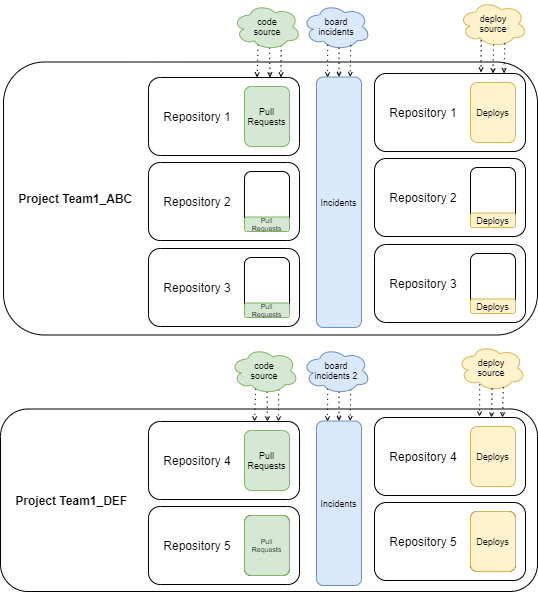

The diagram above was exported from draw.io. Its source (the exported page's mxGraphModel, read from the mxfile embedded in the PNG):
<mxGraphModel dx="-146" dy="229" grid="0" gridSize="10" guides="1" tooltips="1" connect="1" arrows="1" fold="1" page="0" pageScale="1" pageWidth="827" pageHeight="1169" math="0" shadow="0">
  <root>
    <mxCell id="0" />
    <mxCell id="1" parent="0" />
    <mxCell id="iZCbY5zcKT1N21BblJnE-17" value="&lt;b&gt;&amp;nbsp; &amp;nbsp; Project Team1_ABC&lt;/b&gt;" style="rounded=1;whiteSpace=wrap;html=1;align=left;" parent="1" vertex="1">
      <mxGeometry x="877" y="358.5" width="534" height="273" as="geometry" />
    </mxCell>
    <mxCell id="iZCbY5zcKT1N21BblJnE-18" value="&amp;nbsp; &amp;nbsp; Repository 1" style="rounded=1;whiteSpace=wrap;html=1;align=left;" parent="1" vertex="1">
      <mxGeometry x="1022" y="374" width="151" height="78" as="geometry" />
    </mxCell>
    <mxCell id="iZCbY5zcKT1N21BblJnE-19" value="Pull&lt;br style=&quot;font-size: 9px;&quot;&gt;Requests" style="rounded=1;whiteSpace=wrap;html=1;fontSize=9;fillColor=#d5e8d4;strokeColor=#82b366;" parent="1" vertex="1">
      <mxGeometry x="1118" y="383" width="45" height="60" as="geometry" />
    </mxCell>
    <mxCell id="iZCbY5zcKT1N21BblJnE-20" value="&amp;nbsp; &amp;nbsp; Repository 2" style="rounded=1;whiteSpace=wrap;html=1;align=left;" parent="1" vertex="1">
      <mxGeometry x="1022" y="459" width="151" height="78" as="geometry" />
    </mxCell>
    <mxCell id="iZCbY5zcKT1N21BblJnE-21" value="&amp;nbsp; &amp;nbsp; Repository 3" style="rounded=1;whiteSpace=wrap;html=1;align=left;" parent="1" vertex="1">
      <mxGeometry x="1022" y="545" width="151" height="78" as="geometry" />
    </mxCell>
    <mxCell id="iZCbY5zcKT1N21BblJnE-22" value="" style="rounded=1;whiteSpace=wrap;html=1;fontSize=9;" parent="1" vertex="1">
      <mxGeometry x="1118" y="468" width="45" height="60" as="geometry" />
    </mxCell>
    <mxCell id="iZCbY5zcKT1N21BblJnE-23" value="Pull&lt;br style=&quot;font-size: 7px;&quot;&gt;Requests" style="rounded=1;whiteSpace=wrap;html=1;fontSize=7;fillColor=#d5e8d4;strokeColor=#82b366;" parent="1" vertex="1">
      <mxGeometry x="1118" y="513.5" width="45" height="14.5" as="geometry" />
    </mxCell>
    <mxCell id="iZCbY5zcKT1N21BblJnE-24" value="" style="rounded=1;whiteSpace=wrap;html=1;fontSize=9;" parent="1" vertex="1">
      <mxGeometry x="1118" y="554" width="45" height="60" as="geometry" />
    </mxCell>
    <mxCell id="iZCbY5zcKT1N21BblJnE-25" value="Pull&lt;br style=&quot;font-size: 7px;&quot;&gt;Requests" style="rounded=1;whiteSpace=wrap;html=1;fontSize=7;fillColor=#d5e8d4;strokeColor=#82b366;" parent="1" vertex="1">
      <mxGeometry x="1118" y="599.5" width="45" height="14.5" as="geometry" />
    </mxCell>
    <mxCell id="iZCbY5zcKT1N21BblJnE-26" value="Incidents" style="rounded=1;whiteSpace=wrap;html=1;fontSize=9;fillColor=#dae8fc;strokeColor=#6c8ebf;" parent="1" vertex="1">
      <mxGeometry x="1190" y="373.5" width="45" height="250.5" as="geometry" />
    </mxCell>
    <mxCell id="iZCbY5zcKT1N21BblJnE-27" value="board&lt;br&gt;incidents" style="ellipse;shape=cloud;whiteSpace=wrap;html=1;fillColor=#dae8fc;strokeColor=#6c8ebf;fontSize=9;" parent="1" vertex="1">
      <mxGeometry x="1176" y="300" width="68" height="46.5" as="geometry" />
    </mxCell>
    <mxCell id="iZCbY5zcKT1N21BblJnE-28" style="rounded=0;orthogonalLoop=1;jettySize=auto;html=1;exitX=0.537;exitY=0.952;exitDx=0;exitDy=0;exitPerimeter=0;dashed=1;dashPattern=1 4;endArrow=open;endFill=0;strokeWidth=1;endSize=3;entryX=0.5;entryY=0;entryDx=0;entryDy=0;" parent="1" source="iZCbY5zcKT1N21BblJnE-27" target="iZCbY5zcKT1N21BblJnE-26" edge="1">
      <mxGeometry relative="1" as="geometry">
        <mxPoint x="1213.43" y="341" as="sourcePoint" />
        <mxPoint x="1213.43" y="370" as="targetPoint" />
      </mxGeometry>
    </mxCell>
    <mxCell id="iZCbY5zcKT1N21BblJnE-29" style="rounded=0;orthogonalLoop=1;jettySize=auto;html=1;exitX=0.709;exitY=0.9;exitDx=0;exitDy=0;exitPerimeter=0;dashed=1;dashPattern=1 4;endArrow=open;endFill=0;strokeWidth=1;endSize=3;entryX=0.75;entryY=0;entryDx=0;entryDy=0;" parent="1" source="iZCbY5zcKT1N21BblJnE-27" target="iZCbY5zcKT1N21BblJnE-26" edge="1">
      <mxGeometry relative="1" as="geometry">
        <mxPoint x="1224.43" y="340" as="sourcePoint" />
        <mxPoint x="1224.43" y="370" as="targetPoint" />
      </mxGeometry>
    </mxCell>
    <mxCell id="iZCbY5zcKT1N21BblJnE-30" style="rounded=0;orthogonalLoop=1;jettySize=auto;html=1;exitX=0.37;exitY=0.889;exitDx=0;exitDy=0;exitPerimeter=0;dashed=1;dashPattern=1 4;endArrow=open;endFill=0;strokeWidth=1;endSize=3;" parent="1" source="iZCbY5zcKT1N21BblJnE-27" edge="1">
      <mxGeometry relative="1" as="geometry">
        <mxPoint x="1201.43" y="338" as="sourcePoint" />
        <mxPoint x="1201" y="374" as="targetPoint" />
      </mxGeometry>
    </mxCell>
    <mxCell id="iZCbY5zcKT1N21BblJnE-31" value="&amp;nbsp; &amp;nbsp; Repository 1" style="rounded=1;whiteSpace=wrap;html=1;align=left;" parent="1" vertex="1">
      <mxGeometry x="1248" y="370" width="151" height="78" as="geometry" />
    </mxCell>
    <mxCell id="iZCbY5zcKT1N21BblJnE-32" value="&amp;nbsp; &amp;nbsp; Repository 2" style="rounded=1;whiteSpace=wrap;html=1;align=left;" parent="1" vertex="1">
      <mxGeometry x="1248" y="455" width="151" height="78" as="geometry" />
    </mxCell>
    <mxCell id="iZCbY5zcKT1N21BblJnE-33" value="&amp;nbsp; &amp;nbsp; Repository 3" style="rounded=1;whiteSpace=wrap;html=1;align=left;" parent="1" vertex="1">
      <mxGeometry x="1248" y="541" width="151" height="78" as="geometry" />
    </mxCell>
    <mxCell id="iZCbY5zcKT1N21BblJnE-34" value="Deploys" style="rounded=1;whiteSpace=wrap;html=1;fontSize=9;fillColor=#fff2cc;strokeColor=#d6b656;" parent="1" vertex="1">
      <mxGeometry x="1344" y="379" width="45" height="60" as="geometry" />
    </mxCell>
    <mxCell id="iZCbY5zcKT1N21BblJnE-35" value="" style="rounded=1;whiteSpace=wrap;html=1;fontSize=9;" parent="1" vertex="1">
      <mxGeometry x="1344" y="464" width="45" height="60" as="geometry" />
    </mxCell>
    <mxCell id="iZCbY5zcKT1N21BblJnE-36" value="Deploys" style="rounded=1;whiteSpace=wrap;html=1;fontSize=9;fillColor=#fff2cc;strokeColor=#d6b656;" parent="1" vertex="1">
      <mxGeometry x="1344" y="509.5" width="45" height="14.5" as="geometry" />
    </mxCell>
    <mxCell id="iZCbY5zcKT1N21BblJnE-37" value="" style="rounded=1;whiteSpace=wrap;html=1;fontSize=9;" parent="1" vertex="1">
      <mxGeometry x="1344" y="550" width="45" height="60" as="geometry" />
    </mxCell>
    <mxCell id="iZCbY5zcKT1N21BblJnE-38" value="Deploys" style="rounded=1;whiteSpace=wrap;html=1;fontSize=9;fillColor=#fff2cc;strokeColor=#d6b656;" parent="1" vertex="1">
      <mxGeometry x="1344" y="595.5" width="45" height="14.5" as="geometry" />
    </mxCell>
    <mxCell id="iZCbY5zcKT1N21BblJnE-39" value="&lt;b style=&quot;border-color: var(--border-color);&quot;&gt;&amp;nbsp; &amp;nbsp; Project Team1_DEF&lt;/b&gt;" style="rounded=1;whiteSpace=wrap;html=1;align=left;" parent="1" vertex="1">
      <mxGeometry x="874" y="705.5" width="537" height="182.5" as="geometry" />
    </mxCell>
    <mxCell id="iZCbY5zcKT1N21BblJnE-40" value="&amp;nbsp; &amp;nbsp; Repository 4" style="rounded=1;whiteSpace=wrap;html=1;align=left;" parent="1" vertex="1">
      <mxGeometry x="1022" y="718" width="151" height="78" as="geometry" />
    </mxCell>
    <mxCell id="iZCbY5zcKT1N21BblJnE-41" value="Pull&lt;br style=&quot;font-size: 9px;&quot;&gt;Requests" style="rounded=1;whiteSpace=wrap;html=1;fontSize=9;fillColor=#d5e8d4;strokeColor=#82b366;" parent="1" vertex="1">
      <mxGeometry x="1118" y="727" width="45" height="60" as="geometry" />
    </mxCell>
    <mxCell id="iZCbY5zcKT1N21BblJnE-42" value="&amp;nbsp; &amp;nbsp; Repository 5" style="rounded=1;whiteSpace=wrap;html=1;align=left;" parent="1" vertex="1">
      <mxGeometry x="1022" y="803" width="151" height="78" as="geometry" />
    </mxCell>
    <mxCell id="iZCbY5zcKT1N21BblJnE-43" value="" style="rounded=1;whiteSpace=wrap;html=1;fontSize=9;" parent="1" vertex="1">
      <mxGeometry x="1118" y="812" width="45" height="60" as="geometry" />
    </mxCell>
    <mxCell id="iZCbY5zcKT1N21BblJnE-44" value="Pull&lt;br style=&quot;font-size: 7px;&quot;&gt;Requests" style="rounded=1;whiteSpace=wrap;html=1;fontSize=7;fillColor=#d5e8d4;strokeColor=#82b366;" parent="1" vertex="1">
      <mxGeometry x="1118" y="812" width="45" height="60" as="geometry" />
    </mxCell>
    <mxCell id="iZCbY5zcKT1N21BblJnE-45" value="Incidents" style="rounded=1;whiteSpace=wrap;html=1;fontSize=9;fillColor=#dae8fc;strokeColor=#6c8ebf;" parent="1" vertex="1">
      <mxGeometry x="1190" y="717.5" width="45" height="164.5" as="geometry" />
    </mxCell>
    <mxCell id="iZCbY5zcKT1N21BblJnE-46" style="rounded=0;orthogonalLoop=1;jettySize=auto;html=1;exitX=0.537;exitY=0.952;exitDx=0;exitDy=0;exitPerimeter=0;dashed=1;dashPattern=1 4;endArrow=open;endFill=0;strokeWidth=1;endSize=3;entryX=0.5;entryY=0;entryDx=0;entryDy=0;" parent="1" source="iZCbY5zcKT1N21BblJnE-54" target="iZCbY5zcKT1N21BblJnE-45" edge="1">
      <mxGeometry relative="1" as="geometry">
        <mxPoint x="1213.43" y="685" as="sourcePoint" />
        <mxPoint x="1213.43" y="714" as="targetPoint" />
      </mxGeometry>
    </mxCell>
    <mxCell id="iZCbY5zcKT1N21BblJnE-47" style="rounded=0;orthogonalLoop=1;jettySize=auto;html=1;exitX=0.709;exitY=0.9;exitDx=0;exitDy=0;exitPerimeter=0;dashed=1;dashPattern=1 4;endArrow=open;endFill=0;strokeWidth=1;endSize=3;entryX=0.75;entryY=0;entryDx=0;entryDy=0;" parent="1" source="iZCbY5zcKT1N21BblJnE-54" target="iZCbY5zcKT1N21BblJnE-45" edge="1">
      <mxGeometry relative="1" as="geometry">
        <mxPoint x="1224.43" y="684" as="sourcePoint" />
        <mxPoint x="1224.43" y="714" as="targetPoint" />
      </mxGeometry>
    </mxCell>
    <mxCell id="iZCbY5zcKT1N21BblJnE-48" style="rounded=0;orthogonalLoop=1;jettySize=auto;html=1;exitX=0.37;exitY=0.889;exitDx=0;exitDy=0;exitPerimeter=0;dashed=1;dashPattern=1 4;endArrow=open;endFill=0;strokeWidth=1;endSize=3;" parent="1" source="iZCbY5zcKT1N21BblJnE-54" edge="1">
      <mxGeometry relative="1" as="geometry">
        <mxPoint x="1201.43" y="682" as="sourcePoint" />
        <mxPoint x="1201" y="718" as="targetPoint" />
      </mxGeometry>
    </mxCell>
    <mxCell id="iZCbY5zcKT1N21BblJnE-49" value="&amp;nbsp; &amp;nbsp; Repository 4" style="rounded=1;whiteSpace=wrap;html=1;align=left;" parent="1" vertex="1">
      <mxGeometry x="1248" y="714" width="151" height="78" as="geometry" />
    </mxCell>
    <mxCell id="iZCbY5zcKT1N21BblJnE-50" value="&amp;nbsp; &amp;nbsp; Repository 5" style="rounded=1;whiteSpace=wrap;html=1;align=left;" parent="1" vertex="1">
      <mxGeometry x="1248" y="799" width="151" height="78" as="geometry" />
    </mxCell>
    <mxCell id="iZCbY5zcKT1N21BblJnE-51" value="Deploys" style="rounded=1;whiteSpace=wrap;html=1;fontSize=9;fillColor=#fff2cc;strokeColor=#d6b656;" parent="1" vertex="1">
      <mxGeometry x="1344" y="723" width="45" height="60" as="geometry" />
    </mxCell>
    <mxCell id="iZCbY5zcKT1N21BblJnE-52" value="" style="rounded=1;whiteSpace=wrap;html=1;fontSize=9;" parent="1" vertex="1">
      <mxGeometry x="1344" y="808" width="45" height="60" as="geometry" />
    </mxCell>
    <mxCell id="iZCbY5zcKT1N21BblJnE-53" value="Deploys" style="rounded=1;whiteSpace=wrap;html=1;fontSize=9;fillColor=#fff2cc;strokeColor=#d6b656;" parent="1" vertex="1">
      <mxGeometry x="1344" y="808" width="45" height="60" as="geometry" />
    </mxCell>
    <mxCell id="iZCbY5zcKT1N21BblJnE-54" value="board&lt;br&gt;incidents 2" style="ellipse;shape=cloud;whiteSpace=wrap;html=1;fillColor=#dae8fc;strokeColor=#6c8ebf;fontSize=9;" parent="1" vertex="1">
      <mxGeometry x="1176" y="644" width="68" height="46.5" as="geometry" />
    </mxCell>
    <mxCell id="iZCbY5zcKT1N21BblJnE-55" style="rounded=0;orthogonalLoop=1;jettySize=auto;html=1;exitX=0.537;exitY=0.952;exitDx=0;exitDy=0;exitPerimeter=0;dashed=1;dashPattern=1 4;endArrow=open;endFill=0;strokeWidth=1;endSize=3;entryX=0.5;entryY=0;entryDx=0;entryDy=0;" parent="1" source="iZCbY5zcKT1N21BblJnE-58" edge="1">
      <mxGeometry relative="1" as="geometry">
        <mxPoint x="1143.93" y="341" as="sourcePoint" />
        <mxPoint x="1143.5" y="374" as="targetPoint" />
      </mxGeometry>
    </mxCell>
    <mxCell id="iZCbY5zcKT1N21BblJnE-56" style="rounded=0;orthogonalLoop=1;jettySize=auto;html=1;exitX=0.709;exitY=0.9;exitDx=0;exitDy=0;exitPerimeter=0;dashed=1;dashPattern=1 4;endArrow=open;endFill=0;strokeWidth=1;endSize=3;entryX=0.75;entryY=0;entryDx=0;entryDy=0;" parent="1" source="iZCbY5zcKT1N21BblJnE-58" edge="1">
      <mxGeometry relative="1" as="geometry">
        <mxPoint x="1154.93" y="340" as="sourcePoint" />
        <mxPoint x="1154.5" y="374" as="targetPoint" />
      </mxGeometry>
    </mxCell>
    <mxCell id="iZCbY5zcKT1N21BblJnE-57" style="rounded=0;orthogonalLoop=1;jettySize=auto;html=1;exitX=0.37;exitY=0.889;exitDx=0;exitDy=0;exitPerimeter=0;dashed=1;dashPattern=1 4;endArrow=open;endFill=0;strokeWidth=1;endSize=3;entryX=0.233;entryY=0.012;entryDx=0;entryDy=0;entryPerimeter=0;" parent="1" source="iZCbY5zcKT1N21BblJnE-58" edge="1">
      <mxGeometry relative="1" as="geometry">
        <mxPoint x="1131.93" y="338" as="sourcePoint" />
        <mxPoint x="1130.5" y="374" as="targetPoint" />
      </mxGeometry>
    </mxCell>
    <mxCell id="iZCbY5zcKT1N21BblJnE-58" value="code&lt;br&gt;source" style="ellipse;shape=cloud;whiteSpace=wrap;html=1;fillColor=#d5e8d4;strokeColor=#82b366;fontSize=9;" parent="1" vertex="1">
      <mxGeometry x="1106.5" y="300" width="68" height="46.5" as="geometry" />
    </mxCell>
    <mxCell id="iZCbY5zcKT1N21BblJnE-59" style="rounded=0;orthogonalLoop=1;jettySize=auto;html=1;exitX=0.537;exitY=0.952;exitDx=0;exitDy=0;exitPerimeter=0;dashed=1;dashPattern=1 4;endArrow=open;endFill=0;strokeWidth=1;endSize=3;entryX=0.5;entryY=0;entryDx=0;entryDy=0;" parent="1" source="iZCbY5zcKT1N21BblJnE-62" edge="1">
      <mxGeometry relative="1" as="geometry">
        <mxPoint x="1141.43" y="685" as="sourcePoint" />
        <mxPoint x="1141" y="718" as="targetPoint" />
      </mxGeometry>
    </mxCell>
    <mxCell id="iZCbY5zcKT1N21BblJnE-60" style="rounded=0;orthogonalLoop=1;jettySize=auto;html=1;exitX=0.709;exitY=0.9;exitDx=0;exitDy=0;exitPerimeter=0;dashed=1;dashPattern=1 4;endArrow=open;endFill=0;strokeWidth=1;endSize=3;entryX=0.75;entryY=0;entryDx=0;entryDy=0;" parent="1" source="iZCbY5zcKT1N21BblJnE-62" edge="1">
      <mxGeometry relative="1" as="geometry">
        <mxPoint x="1152.43" y="684" as="sourcePoint" />
        <mxPoint x="1152" y="718" as="targetPoint" />
      </mxGeometry>
    </mxCell>
    <mxCell id="iZCbY5zcKT1N21BblJnE-61" style="rounded=0;orthogonalLoop=1;jettySize=auto;html=1;exitX=0.37;exitY=0.889;exitDx=0;exitDy=0;exitPerimeter=0;dashed=1;dashPattern=1 4;endArrow=open;endFill=0;strokeWidth=1;endSize=3;entryX=0.233;entryY=0.012;entryDx=0;entryDy=0;entryPerimeter=0;" parent="1" source="iZCbY5zcKT1N21BblJnE-62" edge="1">
      <mxGeometry relative="1" as="geometry">
        <mxPoint x="1129.43" y="682" as="sourcePoint" />
        <mxPoint x="1128" y="718" as="targetPoint" />
      </mxGeometry>
    </mxCell>
    <mxCell id="iZCbY5zcKT1N21BblJnE-62" value="code&lt;br&gt;source" style="ellipse;shape=cloud;whiteSpace=wrap;html=1;fillColor=#d5e8d4;strokeColor=#82b366;fontSize=9;" parent="1" vertex="1">
      <mxGeometry x="1104" y="644" width="68" height="46.5" as="geometry" />
    </mxCell>
    <mxCell id="iZCbY5zcKT1N21BblJnE-63" value="deploy&lt;br style=&quot;font-size: 9px;&quot;&gt;source" style="ellipse;shape=cloud;whiteSpace=wrap;html=1;fillColor=#fff2cc;strokeColor=#d6b656;fontSize=9;" parent="1" vertex="1">
      <mxGeometry x="1332.5" y="297" width="68" height="46.5" as="geometry" />
    </mxCell>
    <mxCell id="iZCbY5zcKT1N21BblJnE-64" style="rounded=0;orthogonalLoop=1;jettySize=auto;html=1;exitX=0.508;exitY=0.949;exitDx=0;exitDy=0;exitPerimeter=0;dashed=1;dashPattern=1 4;endArrow=open;endFill=0;strokeWidth=1;endSize=3;entryX=0.5;entryY=0;entryDx=0;entryDy=0;" parent="1" source="iZCbY5zcKT1N21BblJnE-63" edge="1">
      <mxGeometry relative="1" as="geometry">
        <mxPoint x="1367.15" y="336.78" as="sourcePoint" />
        <mxPoint x="1366.5" y="370" as="targetPoint" />
      </mxGeometry>
    </mxCell>
    <mxCell id="iZCbY5zcKT1N21BblJnE-65" style="rounded=0;orthogonalLoop=1;jettySize=auto;html=1;exitX=0.674;exitY=0.92;exitDx=0;exitDy=0;exitPerimeter=0;dashed=1;dashPattern=1 4;endArrow=open;endFill=0;strokeWidth=1;endSize=3;entryX=0.75;entryY=0;entryDx=0;entryDy=0;" parent="1" source="iZCbY5zcKT1N21BblJnE-63" edge="1">
      <mxGeometry relative="1" as="geometry">
        <mxPoint x="1378.15" y="334.78" as="sourcePoint" />
        <mxPoint x="1377.5" y="370" as="targetPoint" />
      </mxGeometry>
    </mxCell>
    <mxCell id="iZCbY5zcKT1N21BblJnE-66" style="rounded=0;orthogonalLoop=1;jettySize=auto;html=1;exitX=0.326;exitY=0.857;exitDx=0;exitDy=0;exitPerimeter=0;dashed=1;dashPattern=1 4;endArrow=open;endFill=0;strokeWidth=1;endSize=3;entryX=0.226;entryY=-0.009;entryDx=0;entryDy=0;entryPerimeter=0;" parent="1" source="iZCbY5zcKT1N21BblJnE-63" edge="1">
      <mxGeometry relative="1" as="geometry">
        <mxPoint x="1355.15" y="333.78" as="sourcePoint" />
        <mxPoint x="1354.5" y="369" as="targetPoint" />
      </mxGeometry>
    </mxCell>
    <mxCell id="iZCbY5zcKT1N21BblJnE-67" value="deploy&lt;br style=&quot;font-size: 9px;&quot;&gt;source" style="ellipse;shape=cloud;whiteSpace=wrap;html=1;fillColor=#fff2cc;strokeColor=#d6b656;fontSize=9;" parent="1" vertex="1">
      <mxGeometry x="1331" y="641" width="68" height="46.5" as="geometry" />
    </mxCell>
    <mxCell id="iZCbY5zcKT1N21BblJnE-68" style="rounded=0;orthogonalLoop=1;jettySize=auto;html=1;exitX=0.508;exitY=0.949;exitDx=0;exitDy=0;exitPerimeter=0;dashed=1;dashPattern=1 4;endArrow=open;endFill=0;strokeWidth=1;endSize=3;entryX=0.5;entryY=0;entryDx=0;entryDy=0;" parent="1" source="iZCbY5zcKT1N21BblJnE-67" edge="1">
      <mxGeometry relative="1" as="geometry">
        <mxPoint x="1365.65" y="680.78" as="sourcePoint" />
        <mxPoint x="1365" y="714" as="targetPoint" />
      </mxGeometry>
    </mxCell>
    <mxCell id="iZCbY5zcKT1N21BblJnE-69" style="rounded=0;orthogonalLoop=1;jettySize=auto;html=1;exitX=0.674;exitY=0.92;exitDx=0;exitDy=0;exitPerimeter=0;dashed=1;dashPattern=1 4;endArrow=open;endFill=0;strokeWidth=1;endSize=3;entryX=0.75;entryY=0;entryDx=0;entryDy=0;" parent="1" source="iZCbY5zcKT1N21BblJnE-67" edge="1">
      <mxGeometry relative="1" as="geometry">
        <mxPoint x="1376.65" y="678.78" as="sourcePoint" />
        <mxPoint x="1376" y="714" as="targetPoint" />
      </mxGeometry>
    </mxCell>
    <mxCell id="iZCbY5zcKT1N21BblJnE-70" style="rounded=0;orthogonalLoop=1;jettySize=auto;html=1;exitX=0.326;exitY=0.857;exitDx=0;exitDy=0;exitPerimeter=0;dashed=1;dashPattern=1 4;endArrow=open;endFill=0;strokeWidth=1;endSize=3;entryX=0.226;entryY=-0.009;entryDx=0;entryDy=0;entryPerimeter=0;" parent="1" source="iZCbY5zcKT1N21BblJnE-67" edge="1">
      <mxGeometry relative="1" as="geometry">
        <mxPoint x="1353.65" y="677.78" as="sourcePoint" />
        <mxPoint x="1353" y="713" as="targetPoint" />
      </mxGeometry>
    </mxCell>
  </root>
</mxGraphModel>